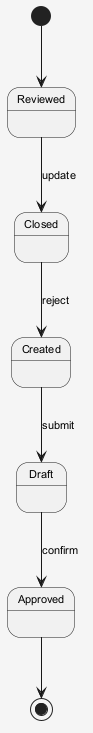

The diagram above was rendered by PlantUML. Its source (embedded in the PNG):
@startuml
skinparam shadowing false
skinparam backgroundColor #F5F5F5
skinparam defaultFontSize 11
[*] --> Reviewed
Reviewed --> Closed : update
Closed --> Created : reject
Created --> Draft : submit
Draft --> Approved : confirm
Approved --> [*]
@enduml